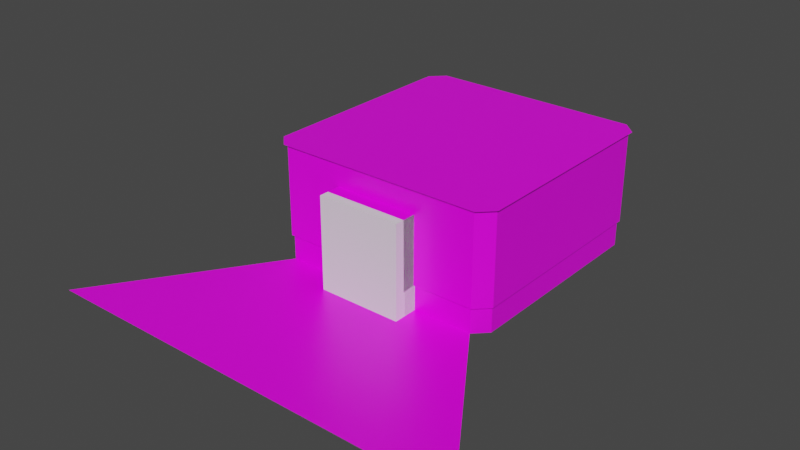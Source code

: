 # Source: room2.blend  (saved by Blender 2.82.7; exported with 4.5.12 LTS)
import bpy
from mathutils import Matrix  # noqa: F401  (used for matrix-valued properties, if any)

bpy.ops.wm.read_factory_settings(use_empty=True)
scene = bpy.context.scene
scene.name = 'Scene'

# ---- collections
col_collection = bpy.data.collections.new('Collection'); scene.collection.children.link(col_collection)

# ---- images (referenced by path relative to the original .blend; pixels are not part of the script)
import os
ASSET_DIR = os.environ.get("B2B_ASSET_DIR", "")  # directory of the original .blend (textures are referenced by path, not embedded)
HERE = os.path.dirname(os.path.abspath(__file__))  # packed textures are extracted next to this script under _unpacked/

def load_image(name, relpath, width, height, colorspace="sRGB"):
    """Load a texture the original file referenced (path relative to the .blend, or extracted next to this script)."""
    p = next((c for c in (os.path.join(HERE, relpath), os.path.join(ASSET_DIR, relpath)) if relpath and os.path.exists(c)), "")
    if p:
        img = bpy.data.images.load(p, check_existing=True)
        img.name = name
    else:  # same state as the original file: an image datablock whose file is absent (Cycles renders it pink)
        img = bpy.data.images.new(name, width, height)
        img.source = "FILE"
        img.filepath = "//" + (relpath or name)
    img.colorspace_settings.name = colorspace
    return img
img_room_png = load_image('room.png', 'room.png', 1024, 1024, 'sRGB')

# ---- materials (node trees are filled in below, after node groups)
mat_drink_cage = bpy.data.materials.new('drink cage')
mat_drink_cage.alpha_threshold = 0.0
mat_drink_cage.use_transparent_shadow = False
mat_drink_cage.line_color = (0.0, 0.0, 0.0, 1.0)

# ---- material node trees
mat_drink_cage.use_nodes = True; mat_drink_cage.node_tree.nodes.clear()
_N = mat_drink_cage.node_tree.nodes; _L = mat_drink_cage.node_tree.links
n0 = _N.new('ShaderNodeOutputMaterial'); n0.name = 'Material Output'; n0.location = (300, 300)
n1 = _N.new('ShaderNodeBsdfPrincipled'); n1.name = 'Principled BSDF'; n1.location = (10, 300)
n1.distribution = 'GGX'
n1.subsurface_method = 'BURLEY'
n1.inputs[2].default_value = 0.4
n1.inputs[3].default_value = 1.45
n1.inputs[27].default_value = (0.0, 0.0, 0.0, 1.0)
n1.inputs[28].default_value = 1.0
n2 = _N.new('ShaderNodeTexImage'); n2.name = 'Image Texture'; n2.location = (-342, 150)
n2.image = img_room_png
_L.new(n1.outputs[0], n0.inputs[0])
_L.new(n2.outputs[0], n1.inputs[0])
n0.is_active_output = True

# ---- world
world_world = bpy.data.worlds.new('World'); scene.world = world_world
world_world.use_nodes = True; world_world.node_tree.nodes.clear()
_N = world_world.node_tree.nodes; _L = world_world.node_tree.links
n0 = _N.new('ShaderNodeOutputWorld'); n0.name = 'World Output'; n0.location = (300, 300)
n1 = _N.new('ShaderNodeBackground'); n1.name = 'Background'; n1.location = (10, 300)
n1.inputs[0].default_value = (0.05088, 0.05088, 0.05088, 1.0)
_L.new(n1.outputs[0], n0.inputs[0])
n0.is_active_output = True
world_world.color = (0.05088, 0.05088, 0.05088)
world_world.use_sun_shadow = False
world_world.sun_shadow_jitter_overblur = 0.0

# ---- meshes
me_cube_006 = bpy.data.meshes.new('Cube.006')
me_cube_006.from_pydata([(-1.778, -1.0, 0.2217), (-1.778, -1.0, 3.778), (-2.0, 3.0, 0.0), (-2.0, 3.0, 4.0), (1.778, -1.0, 0.2217), (1.778, -1.0, 3.778), (2.0, 3.0, 0.0), (2.0, 3.0, 4.0), (-2.0, -1.0, 0.0), (-2.0, -1.0, 4.0), (2.0, -1.0, 4.0), (2.0, -1.0, 0.0), (-1.778, 2.376, 0.2217), (-1.778, 2.376, 3.778), (1.778, 2.376, 3.778), (1.778, 2.376, 0.2217), (-1.889, -1.096, 0.1109), (-1.889, -1.096, 3.889), (1.889, -1.096, 3.889), (1.889, -1.096, 0.1109), (-1.9, -0.9189, 0.09), (-1.9, -0.9189, 0.4), (1.9, -0.9189, 0.09), (1.9, -0.9189, 0.4), (-1.9, -1.0, 0.09), (-1.9, -1.0, 0.4), (1.9, -1.0, 0.4), (1.9, -1.0, 0.09), (-1.778, -1.0, 2.4), (1.778, -1.0, 2.4), (-1.778, 2.376, 2.4), (1.778, 2.376, 2.4), (-1.778, -1.0, 2.3), (1.778, -1.0, 2.3), (-1.778, 2.376, 2.3), (1.778, 2.376, 2.3), (3.576e-07, -0.3234, 3.867), (1.192e-07, -0.3234, 2.336), (-1.192e-07, 2.376, 3.867), (-3.576e-07, 2.376, 2.336), (-0.1, -0.3234, 3.867), (-0.1, -0.3234, 2.336), (-0.1, 2.376, 3.867), (-0.1, 2.376, 2.336), (-2.0, -1.0, 3.778), (2.0, -1.0, 3.778), (-2.0, -1.0, 4.0), (2.0, -1.0, 4.0), (-2.055, -1.0, 3.889), (2.055, -1.0, 3.889), (2.0, -1.952, 4.0), (-2.0, -1.952, 4.0), (2.0, -1.952, 3.778), (-2.0, -1.952, 3.778), (-2.055, -2.048, 3.889), (2.055, -2.048, 3.889)], [], [(8, 9, 3, 2), (2, 3, 7, 6), (6, 7, 10, 11), (5, 1, 13, 14), (2, 6, 11, 8), (7, 3, 9, 10), (16, 17, 9, 8), (18, 19, 11, 10), (19, 16, 8, 11), (15, 14, 13, 12), (4, 5, 14, 15), (0, 4, 15, 12), (1, 0, 12, 13), (4, 0, 16, 19), (5, 4, 19, 18), (0, 1, 17, 16), (24, 25, 21, 20), (20, 21, 23, 22), (22, 23, 26, 27), (20, 22, 27, 24), (23, 21, 25, 26), (27, 26, 25, 24), (28, 30, 31, 29), (32, 33, 35, 34), (29, 31, 35, 33), (28, 29, 33, 32), (30, 28, 32, 34), (31, 30, 34, 35), (36, 38, 39, 37), (40, 41, 43, 42), (37, 39, 43, 41), (36, 37, 41, 40), (38, 36, 40, 42), (39, 38, 42, 43), (45, 49, 55, 52), (48, 44, 53, 54), (54, 55, 50, 51), (53, 52, 55, 54), (49, 47, 50, 55), (46, 48, 54, 51), (44, 45, 52, 53), (47, 46, 51, 50), (46, 47, 49, 45, 44, 48)])
_uv = me_cube_006.uv_layers.new(name='UVMap')
_uv.uv.foreach_set('vector', [0.5, 0.5, 0.5, 0.5, 0.5, 0.5, 0.5, 0.5, 0.5, 0.5, 0.5, 0.5, 0.5, 0.5, 0.5, 0.5, 0.5, 0.5, 0.5, 0.5, 0.5, 0.5, 0.5, 0.5, 0.5, 0.5, 0.5, 0.5, 0.5, 0.5, 0.5, 0.5, 0.5, 0.5, 0.5, 0.5, 0.5, 0.5, 0.5, 0.5, 0.5, 0.5, 0.5, 0.5, 0.5, 0.5, 0.5, 0.5, 0.5, 0.5, 0.5, 0.5, 0.5, 0.5, 0.5, 0.5, 0.5, 0.5, 0.5, 0.5, 0.5, 0.5, 0.5, 0.5, 0.5, 0.5, 0.5, 0.5, 0.5, 0.5, 0.5, 0.5, 0.5, 0.5, 0.5, 0.5, 0.5, 0.5, 0.5, 0.5, 0.5, 0.5, 0.5, 0.5, 0.5, 0.5, 0.5, 0.5, 0.5, 0.5, 0.5, 0.5, 0.5, 0.5, 0.5, 0.5, 0.5, 0.5, 0.5, 0.5, 0.5, 0.5, 0.5, 0.5, 0.5, 0.5, 0.5, 0.5, 0.5, 0.5, 0.5, 0.5, 0.5, 0.5, 0.5, 0.5, 0.5, 0.5, 0.5, 0.5, 0.5, 0.5, 0.5, 0.5, 0.5, 0.5, 0.5, 0.5, 0.8008, 0.4141, 0.8008, 0.4141, 0.8008, 0.4141, 0.8008, 0.4141, 0.8008, 0.4141, 0.8008, 0.4141, 0.8008, 0.4141, 0.8008, 0.4141, 0.8008, 0.4141, 0.8008, 0.4141, 0.8008, 0.4141, 0.8008, 0.4141, 0.8008, 0.4141, 0.8008, 0.4141, 0.8008, 0.4141, 0.8008, 0.4141, 0.8008, 0.4141, 0.8008, 0.4141, 0.8008, 0.4141, 0.8008, 0.4141, 0.8008, 0.4141, 0.8008, 0.4141, 0.8008, 0.4141, 0.8008, 0.4141, 0.8125, 0.4375, 0.8125, 0.4375, 0.8125, 0.4375, 0.8125, 0.4375, 0.8125, 0.4375, 0.8125, 0.4375, 0.8125, 0.4375, 0.8125, 0.4375, 0.8125, 0.4375, 0.8125, 0.4375, 0.8125, 0.4375, 0.8125, 0.4375, 0.8125, 0.4375, 0.8125, 0.4375, 0.8125, 0.4375, 0.8125, 0.4375, 0.8125, 0.4375, 0.8125, 0.4375, 0.8125, 0.4375, 0.8125, 0.4375, 0.8125, 0.4375, 0.8125, 0.4375, 0.8125, 0.4375, 0.8125, 0.4375, 0.8125, 0.4375, 0.8125, 0.4375, 0.8125, 0.4375, 0.8125, 0.4375, 0.8125, 0.4375, 0.8125, 0.4375, 0.8125, 0.4375, 0.8125, 0.4375, 0.8125, 0.4375, 0.8125, 0.4375, 0.8125, 0.4375, 0.8125, 0.4375, 0.8125, 0.4375, 0.8125, 0.4375, 0.8125, 0.4375, 0.8125, 0.4375, 0.8125, 0.4375, 0.8125, 0.4375, 0.8125, 0.4375, 0.8125, 0.4375, 0.8125, 0.4375, 0.8125, 0.4375, 0.8125, 0.4375, 0.8125, 0.4375, 0.5, 0.5, 0.5, 0.5, 0.5, 0.5, 0.5, 0.5, 0.5, 0.5, 0.5, 0.5, 0.5, 0.5, 0.5, 0.5, 0.5, 0.5, 0.5, 0.5, 0.5, 0.5, 0.5, 0.5, 0.5, 0.5, 0.5, 0.5, 0.5, 0.5, 0.5, 0.5, 0.5, 0.5, 0.5, 0.5, 0.5, 0.5, 0.5, 0.5, 0.5, 0.5, 0.5, 0.5, 0.5, 0.5, 0.5, 0.5, 0.5, 0.5, 0.5, 0.5, 0.5, 0.5, 0.5, 0.5, 0.5, 0.5, 0.5, 0.5, 0.5, 0.5, 0.5, 0.5, 0.5, 0.5, 0.5, 0.5, 0.5, 0.5, 0.5, 0.5, 0.5, 0.5, 0.5, 0.5])
me_cube_006.materials.append(mat_drink_cage)
me_cube_006.use_remesh_fix_poles = True
me_cube_006.use_remesh_preserve_attributes = False
me_cube_006.use_mirror_vertex_groups = False
me_cube_006.update()
me_cube = bpy.data.meshes.new('Cube')
me_cube.from_pydata([(-0.9842, -0.8733, 0.0), (-0.8733, -0.9842, 0.0), (-0.9066, -1.022, 3.333), (-1.022, -0.9066, 3.333), (-0.8733, 0.9842, 0.0), (-0.9842, 0.8733, 0.0), (-1.022, 0.9066, 3.333), (-0.9066, 1.022, 3.333), (0.8733, -0.9842, 0.0), (0.9842, -0.8733, 0.0), (1.022, -0.9066, 3.333), (0.9066, -1.022, 3.333), (0.9842, 0.8733, 0.0), (0.8733, 0.9842, 0.0), (0.9066, 1.022, 3.333), (1.022, 0.9066, 3.333), (1.86, -2.459, 0.0), (-1.86, -2.459, 0.0)], [], [(14, 15, 10, 11, 2, 3, 6, 7), (4, 5, 0, 1, 8, 9, 12, 13), (8, 1, 17, 16)])
_uv = me_cube.uv_layers.new(name='UVMap')
_uv.uv.foreach_set('vector', [0.1875, 0.4375, 0.1875, 0.4375, 0.1875, 0.4375, 0.1875, 0.4375, 0.1875, 0.4375, 0.1875, 0.4375, 0.1875, 0.4375, 0.1875, 0.4375, 0.25, 0.5, 0.25, 0.5, 0.25, 0.5, 0.25, 0.5, 0.25, 0.5, 0.25, 0.5, 0.25, 0.5, 0.25, 0.5, 0.25, 0.5, 0.25, 0.5, 0.25, 0.5, 0.25, 0.5])
me_cube.materials.append(mat_drink_cage)
me_cube.use_remesh_fix_poles = True
me_cube.use_remesh_preserve_attributes = False
me_cube.use_mirror_vertex_groups = False
me_cube.update()
me_cube_001 = bpy.data.meshes.new('Cube.001')
me_cube_001.from_pydata([(-1.82, -1.0, 4.0), (-1.82, 1.0, 4.0), (1.82, -1.0, 4.0), (1.82, 1.0, 4.0), (-1.82, 1.0, -0.1416), (-1.82, -1.0, -0.1416), (1.82, 1.0, -0.1416), (1.82, -1.0, -0.1416)], [], [(3, 6, 4, 1), (2, 7, 6, 3), (0, 5, 7, 2), (3, 1, 0, 2), (4, 6, 7, 5), (1, 4, 5, 0)])
_uv = me_cube_001.uv_layers.new(name='UVMap')
_uv.uv.foreach_set('vector', [0.625, 0.5, 0.375, 0.5, 0.375, 0.25, 0.625, 0.25, 0.625, 0.75, 0.375, 0.75, 0.375, 0.5, 0.625, 0.5, 0.625, 1.0, 0.375, 1.0, 0.375, 0.75, 0.625, 0.75, 0.625, 0.5, 0.875, 0.5, 0.875, 0.75, 0.625, 0.75, 0.125, 0.5, 0.375, 0.5, 0.375, 0.75, 0.125, 0.75, 0.625, 0.25, 0.375, 0.25, 0.375, 0.0, 0.625, 0.0])
me_cube_001.use_remesh_fix_poles = True
me_cube_001.use_remesh_preserve_attributes = False
me_cube_001.use_mirror_vertex_groups = False
me_cube_001.update()
me_cube_002 = bpy.data.meshes.new('Cube.002')
me_cube_002.from_pydata([(0.8733, -0.9842, 0.6799), (0.9842, -0.8733, 0.6799), (0.9842, 0.8733, 0.6799), (0.8733, 0.9842, 0.6799), (-0.8733, 0.9842, 0.6799), (-0.9842, 0.8733, 0.6799), (-0.8733, -0.9842, 0.6799), (-0.9842, -0.8733, 0.6799), (-0.9842, -0.8733, 0.0), (-0.8733, -0.9842, 0.0), (-0.8873, -1.0, 3.333), (-1.0, -0.8873, 3.333), (-0.8733, 0.9842, 0.0), (-0.9842, 0.8733, 0.0), (-1.0, 0.8873, 3.333), (-0.8873, 1.0, 3.333), (0.8733, -0.9842, 0.0), (0.9842, -0.8733, 0.0), (1.0, -0.8873, 3.333), (0.8873, -1.0, 3.333), (0.9842, 0.8733, 0.0), (0.8733, 0.9842, 0.0), (0.8873, 1.0, 3.333), (1.0, 0.8873, 3.333), (1.0, -0.8873, 0.7238), (0.8873, 1.0, 0.7238), (-0.8873, -1.0, 0.7238), (-1.0, 0.8873, 0.7238), (-1.0, -0.8873, 0.7238), (-0.8873, 1.0, 0.7238), (1.0, 0.8873, 0.7238), (0.8873, -1.0, 0.7238), (0.364, -1.0, 2.667), (0.364, -1.117, 2.667), (0.364, -1.114, 0.6979), (0.364, -1.1, 0.6519), (0.364, -1.0, 0.7238), (0.364, -0.9842, 0.6799), (0.364, -1.102, 0.0), (0.364, -0.9842, 0.0), (-0.364, -1.0, 0.7238), (-0.364, -1.114, 0.6979), (-0.364, -0.9842, 0.6799), (-0.364, -1.1, 0.6519), (-0.364, -1.102, 0.0), (-0.364, -0.9842, 0.0), (-0.364, -1.0, 2.667), (-0.364, -1.117, 2.667)], [], [(31, 36, 32, 46, 40, 26, 10, 19), (30, 24, 18, 23), (24, 1, 0, 31), (28, 27, 14, 11), (29, 25, 22, 15), (28, 11, 10, 26), (5, 13, 12, 4), (3, 21, 20, 2), (1, 17, 16, 0), (25, 3, 2, 30), (27, 5, 4, 29), (8, 7, 6, 9), (12, 21, 3, 4), (8, 13, 5, 7), (20, 17, 1, 2), (16, 39, 37, 0), (14, 27, 29, 15), (22, 25, 30, 23), (7, 28, 26, 6), (4, 3, 25, 29), (7, 5, 27, 28), (18, 24, 31, 19), (2, 1, 24, 30), (0, 37, 36, 31), (33, 32, 36, 37, 39, 38, 35, 34), (46, 47, 41, 43, 44, 45, 42, 40), (42, 45, 9, 6), (32, 33, 47, 46), (40, 42, 6, 26)])
_uv = me_cube_002.uv_layers.new(name='UVMap')
_uv.uv.foreach_set('vector', [0.5, 0.6562, 0.5, 0.6562, 0.5, 0.6562, 0.5, 0.6562, 0.5, 0.6562, 0.5, 0.6562, 0.5, 0.6562, 0.5, 0.6562, 0.5, 0.6562, 0.5, 0.6562, 0.5, 0.6562, 0.5, 0.6562, 0.7812, 0.5625, 0.7812, 0.5625, 0.7812, 0.5625, 0.7812, 0.5625, 0.5, 0.6562, 0.5, 0.6562, 0.5, 0.6562, 0.5, 0.6562, 0.5, 0.6562, 0.5, 0.6562, 0.5, 0.6562, 0.5, 0.6562, 0.5, 0.6562, 0.5, 0.6562, 0.5, 0.6562, 0.5, 0.6562, 0.7812, 0.5625, 0.7812, 0.5625, 0.7812, 0.5625, 0.7812, 0.5625, 0.7812, 0.5625, 0.7812, 0.5625, 0.7812, 0.5625, 0.7812, 0.5625, 0.7812, 0.5625, 0.7812, 0.5625, 0.7812, 0.5625, 0.7812, 0.5625, 0.7812, 0.5625, 0.7812, 0.5625, 0.7812, 0.5625, 0.7812, 0.5625, 0.7812, 0.5625, 0.7812, 0.5625, 0.7812, 0.5625, 0.7812, 0.5625, 0.7812, 0.5625, 0.7812, 0.5625, 0.7812, 0.5625, 0.7812, 0.5625, 0.7812, 0.5625, 0.7812, 0.5625, 0.7812, 0.5625, 0.7812, 0.5625, 0.7812, 0.5625, 0.7812, 0.5625, 0.7812, 0.5625, 0.7812, 0.5625, 0.7812, 0.5625, 0.7812, 0.5625, 0.7812, 0.5625, 0.7812, 0.5625, 0.7812, 0.5625, 0.7812, 0.5625, 0.7812, 0.5625, 0.7812, 0.5625, 0.5, 0.6562, 0.5, 0.6562, 0.5, 0.6562, 0.5, 0.6562, 0.5, 0.6562, 0.5, 0.6562, 0.5, 0.6562, 0.5, 0.6562, 0.7812, 0.5625, 0.7812, 0.5625, 0.7812, 0.5625, 0.7812, 0.5625, 0.7812, 0.5625, 0.7812, 0.5625, 0.7812, 0.5625, 0.7812, 0.5625, 0.7812, 0.5625, 0.7812, 0.5625, 0.7812, 0.5625, 0.7812, 0.5625, 0.5, 0.6562, 0.5, 0.6562, 0.5, 0.6562, 0.5, 0.6562, 0.7812, 0.5625, 0.7812, 0.5625, 0.7812, 0.5625, 0.7812, 0.5625, 0.7812, 0.5625, 0.7812, 0.5625, 0.7812, 0.5625, 0.7812, 0.5625, 0.625, 0.6978, 0.625, 0.625, 0.4491, 0.625, 0.4451, 0.6151, 0.3835, 0.6151, 0.3835, 0.6885, 0.4426, 0.6873, 0.4467, 0.6964, 0.625, 0.125, 0.625, 0.05216, 0.4467, 0.05362, 0.4426, 0.06275, 0.3835, 0.06154, 0.3835, 0.1349, 0.4451, 0.1349, 0.4491, 0.125, 0.7812, 0.5625, 0.7812, 0.5625, 0.7812, 0.5625, 0.7812, 0.5625, 0.625, 0.625, 0.625, 0.6978, 0.875, 0.6978, 0.875, 0.625, 0.7812, 0.5625, 0.7812, 0.5625, 0.7812, 0.5625, 0.7812, 0.5625])
me_cube_002.materials.append(mat_drink_cage)
me_cube_002.use_remesh_fix_poles = True
me_cube_002.use_remesh_preserve_attributes = False
me_cube_002.use_mirror_vertex_groups = False
me_cube_002.update()
me_plane_001 = bpy.data.meshes.new('Plane.001')
me_plane_001.from_pydata([(-0.2344, 0.06917, 1.856), (-0.2344, 0.06917, -2.051), (-0.233, 0.06916, 1.857), (-2.767, 0.09337, 2.527), (-1.994, 0.08599, 2.369), (-1.365, 0.07998, 1.781), (-3.373, 0.09916, -2.051), (-3.373, 0.09916, 2.527), (-0.6165, 0.07282, 1.781), (-0.231, -0.08003, 1.856), (-0.231, -0.08003, -2.051), (-0.2295, -0.08005, 1.857), (-2.764, -0.05583, 2.527), (-1.991, -0.06322, 2.369), (-1.362, -0.06922, 1.781), (-3.37, -0.05005, -2.051), (-3.37, -0.05005, 2.527), (-0.613, -0.07638, 1.781), (-0.2094, 0.181, -2.072), (-0.2312, 0.1599, -2.051), (-3.371, 0.1599, -2.051), (-3.391, 0.181, -2.072), (-0.2312, 0.1599, 1.856), (-0.2094, 0.181, 1.845), (-1.354, 0.181, 1.802), (-1.363, 0.1599, 1.781), (-3.391, 0.181, 2.548), (-3.371, 0.1599, 2.527), (-1.981, 0.181, 2.388), (-1.992, 0.1599, 2.369), (-0.6148, 0.181, 1.802), (-0.6135, 0.1599, 1.781), (-2.765, 0.1599, 2.527), (-2.762, 0.181, 2.548), (-0.2298, 0.1599, 1.857), (-0.2292, 0.181, 1.878), (-0.2306, -0.1599, -2.051), (-0.2094, -0.181, -2.072), (-3.391, -0.181, -2.072), (-3.37, -0.1599, -2.051), (-0.2094, -0.181, 1.845), (-0.2306, -0.1599, 1.856), (-1.362, -0.1599, 1.781), (-1.354, -0.181, 1.802), (-3.37, -0.1599, 2.527), (-3.391, -0.181, 2.548), (-1.991, -0.1599, 2.369), (-1.981, -0.181, 2.388), (-0.6128, -0.1599, 1.781), (-0.6148, -0.181, 1.802), (-2.762, -0.181, 2.548), (-2.764, -0.1599, 2.527), (-0.2192, -0.181, 1.88), (-0.2292, -0.1599, 1.857), (-0.02107, 0.181, 2.243), (2.626e-07, 0.1599, 2.281), (2.626e-07, 0.1599, -2.281), (-0.02107, 0.181, -2.26), (-0.3096, 0.181, 2.054), (-0.3177, 0.1599, 2.074), (-2.743, 0.181, 2.736), (-2.741, 0.1599, 2.757), (-1.881, 0.1599, 2.581), (-1.891, 0.181, 2.562), (-1.271, 0.1599, 2.011), (-1.279, 0.181, 1.99), (-3.58, 0.181, -2.26), (-3.601, 0.1599, -2.281), (-3.601, 0.1599, 2.757), (-3.58, 0.181, 2.736), (-0.6354, 0.1599, 2.011), (-0.6334, 0.181, 1.99), (2.143e-07, -0.1599, 2.281), (-0.02107, -0.181, 2.243), (-0.02107, -0.181, -2.26), (2.143e-07, -0.1599, -2.281), (-0.3177, -0.1599, 2.074), (-0.3096, -0.181, 2.054), (-2.741, -0.1599, 2.757), (-2.743, -0.181, 2.736), (-1.891, -0.181, 2.562), (-1.881, -0.1599, 2.581), (-1.279, -0.181, 1.99), (-1.271, -0.1599, 2.011), (-3.601, -0.1599, -2.281), (-3.58, -0.181, -2.26), (-3.58, -0.181, 2.736), (-3.601, -0.1599, 2.757), (-0.6334, -0.181, 1.99), (-0.6354, -0.1599, 2.011), (-0.2337, 0.03833, 1.591), (-0.2344, 0.06917, 1.621), (-0.2344, 0.06917, 1.56), (-0.2344, 0.06917, 1.489), (-0.2337, 0.03833, 1.52), (-0.2344, 0.06917, 1.551), (-0.2337, 0.03833, 0.8313), (-0.2344, 0.06917, 0.8622), (-0.2344, 0.06917, 0.8005), (-0.2344, 0.06917, 0.7297), (-0.2337, 0.03833, 0.7605), (-0.2344, 0.06917, 0.7914), (-0.2337, 0.03833, 0.07216), (-0.2344, 0.06917, 0.103), (-0.2344, 0.06917, 0.04132), (-0.2344, 0.06917, -0.0295), (-0.2337, 0.03833, 0.001341), (-0.2344, 0.06917, 0.03218), (-0.2337, 0.03833, -0.687), (-0.2344, 0.06917, -0.6562), (-0.2344, 0.06917, -0.7178), (-0.2344, 0.06917, -0.7887), (-0.2337, 0.03833, -0.7578), (-0.2344, 0.06917, -0.727), (-0.2337, 0.03833, -1.446), (-0.2344, 0.06917, -1.415), (-0.2344, 0.06917, -1.477), (-0.2344, 0.06917, -1.548), (-0.2337, 0.03833, -1.517), (-0.2344, 0.06917, -1.486), (-3.372, 0.06833, -1.474), (-3.342, 0.06802, -1.505), (-3.373, 0.09916, -1.536), (-3.372, 0.06833, -1.453), (-3.373, 0.1146, -1.391), (-3.342, 0.06802, -1.422), (-3.372, 0.06831, -0.7214), (-3.373, 0.09916, -0.7522), (-3.373, 0.09916, -0.6905), (-3.373, 0.09916, -0.6075), (-3.372, 0.06831, -0.6384), (-3.373, 0.09916, -0.6692), (-3.372, 0.06831, 0.06213), (-3.373, 0.09916, 0.03128), (-3.373, 0.09916, 0.09297), (-3.373, 0.09916, 0.176), (-3.372, 0.06831, 0.1451), (-3.373, 0.09916, 0.1143), (-3.372, 0.06831, 0.8456), (-3.373, 0.09916, 0.8148), (-3.373, 0.09916, 0.8765), (-3.373, 0.09916, 0.9594), (-3.372, 0.06831, 0.9286), (-3.373, 0.09916, 0.8978), (-3.372, 0.06831, 1.629), (-3.373, 0.09916, 1.598), (-3.373, 0.09916, 1.66), (-3.373, 0.09916, 1.743), (-3.372, 0.06831, 1.712), (-3.373, 0.09916, 1.681), (-0.231, -0.08003, 1.621), (-0.2317, -0.04918, 1.591), (-0.231, -0.08003, 1.56), (-0.2317, -0.04918, 1.52), (-0.231, -0.08003, 1.489), (-0.231, -0.08003, 1.551), (-0.231, -0.08003, 0.8622), (-0.2317, -0.04918, 0.8313), (-0.231, -0.08003, 0.8005), (-0.2317, -0.04918, 0.7605), (-0.231, -0.08003, 0.7297), (-0.231, -0.08003, 0.7914), (-0.231, -0.08003, 0.103), (-0.2317, -0.04918, 0.07216), (-0.231, -0.08003, 0.04132), (-0.2317, -0.04918, 0.001341), (-0.231, -0.08003, -0.0295), (-0.231, -0.08003, 0.03218), (-0.231, -0.08003, -0.6562), (-0.2317, -0.04918, -0.687), (-0.231, -0.08003, -0.7178), (-0.2317, -0.04918, -0.7578), (-0.231, -0.08003, -0.7887), (-0.231, -0.08003, -0.727), (-0.231, -0.08003, -1.415), (-0.2317, -0.04918, -1.446), (-0.231, -0.08003, -1.477), (-0.2317, -0.04918, -1.517), (-0.231, -0.08003, -1.548), (-0.231, -0.08003, -1.486), (-3.37, -0.01921, -1.474), (-3.37, -0.06546, -1.536), (-3.34, -0.01949, -1.505), (-3.37, -0.01921, -1.453), (-3.34, -0.01949, -1.422), (-3.369, -0.05005, -1.391), (-3.37, -0.05005, -0.7522), (-3.37, -0.0192, -0.7214), (-3.37, -0.05005, -0.6905), (-3.37, -0.0192, -0.6384), (-3.37, -0.05005, -0.6075), (-3.37, -0.05005, -0.6692), (-3.37, -0.05005, 0.03128), (-3.37, -0.0192, 0.06213), (-3.37, -0.05005, 0.09297), (-3.37, -0.0192, 0.1451), (-3.37, -0.05005, 0.176), (-3.37, -0.05005, 0.1143), (-3.37, -0.05005, 0.8148), (-3.37, -0.0192, 0.8456), (-3.37, -0.05005, 0.8765), (-3.37, -0.0192, 0.9286), (-3.37, -0.05005, 0.9594), (-3.37, -0.05005, 0.8978), (-3.37, -0.05005, 1.598), (-3.37, -0.0192, 1.629), (-3.37, -0.05005, 1.66), (-3.37, -0.0192, 1.712), (-3.37, -0.05005, 1.743), (-3.37, -0.05005, 1.681)], [], [(32, 29, 4, 3), (59, 70, 89, 76), (41, 53, 11, 9), (55, 59, 76, 72), (67, 56, 75, 84), (61, 68, 87, 78), (70, 64, 83, 89), (68, 67, 84, 87), (64, 62, 81, 83), (62, 61, 78, 81), (19, 20, 6, 1), (29, 25, 5, 4), (31, 34, 2, 8), (25, 31, 8, 5), (34, 22, 0, 2), (33, 26, 69, 60), (27, 32, 3, 7), (154, 204, 202, 156), (123, 183, 180, 120), (39, 36, 10, 15), (42, 46, 13, 14), (53, 48, 17, 11), (48, 42, 14, 17), (47, 43, 82, 80), (46, 51, 12, 13), (56, 55, 72, 75), (40, 37, 74, 73), (151, 207, 148, 90), (44, 39, 15, 181, 185, 186, 188, 191, 190, 192, 194, 197, 196, 198, 200, 203, 202, 204, 206, 209, 208, 16), (51, 44, 16, 12), (35, 30, 71, 58), (18, 23, 54, 57), (45, 50, 79, 86), (21, 18, 57, 66), (23, 35, 58, 54), (49, 52, 77, 88), (37, 38, 85, 74), (28, 33, 60, 63), (38, 45, 86, 85), (52, 40, 73, 77), (24, 28, 63, 65), (50, 47, 80, 79), (26, 21, 66, 69), (43, 49, 88, 82), (30, 24, 65, 71), (55, 56, 57, 54), (59, 55, 54, 58), (61, 62, 63, 60), (62, 64, 65, 63), (67, 68, 69, 66), (64, 70, 71, 65), (68, 61, 60, 69), (70, 59, 58, 71), (56, 67, 66, 57), (73, 74, 75, 72), (77, 73, 72, 76), (79, 80, 81, 78), (80, 82, 83, 81), (85, 86, 87, 84), (82, 88, 89, 83), (86, 79, 78, 87), (88, 77, 76, 89), (74, 85, 84, 75), (23, 18, 19, 22), (35, 23, 22, 34), (33, 28, 29, 32), (28, 24, 25, 29), (21, 26, 27, 20), (24, 30, 31, 25), (26, 33, 32, 27), (30, 35, 34, 31), (18, 21, 20, 19), (41, 36, 37, 40), (53, 41, 40, 52), (51, 46, 47, 50), (46, 42, 43, 47), (39, 44, 45, 38), (42, 48, 49, 43), (44, 51, 50, 45), (48, 53, 52, 49), (36, 39, 38, 37), (95, 94, 153, 155, 152, 151, 90, 92), (36, 41, 9, 150, 152, 155, 154, 156, 158, 161, 160, 162, 164, 167, 166, 168, 170, 173, 172, 174, 176, 179, 178, 10), (160, 198, 196, 162), (166, 192, 190, 168), (172, 186, 185, 174), (178, 181, 15, 10), (177, 118, 121, 182), (171, 112, 126, 187), (165, 106, 132, 193), (159, 100, 138, 199), (153, 94, 144, 205), (141, 145, 93, 97), (135, 139, 99, 103), (129, 133, 105, 109), (124, 127, 111, 115), (6, 122, 117, 1), (101, 100, 159, 161, 158, 157, 96, 98), (107, 106, 165, 167, 164, 163, 102, 104), (113, 112, 171, 173, 170, 169, 108, 110), (119, 118, 177, 179, 176, 175, 114, 116), (20, 27, 7, 147, 149, 146, 145, 141, 143, 140, 139, 135, 137, 134, 133, 129, 131, 128, 127, 124, 122, 6), (175, 184, 125, 114), (169, 189, 130, 108), (163, 195, 136, 102), (157, 201, 142, 96), (147, 7, 3, 4, 5, 8, 2, 0, 91), (11, 17, 14, 13, 12, 16, 208, 150, 9), (149, 148, 207, 209, 206, 205, 144, 146), (143, 142, 201, 203, 200, 199, 138, 140), (137, 136, 195, 197, 194, 193, 132, 134), (131, 130, 189, 191, 188, 187, 126, 128), (90, 91, 92), (93, 94, 95), (96, 97, 98), (99, 100, 101), (102, 103, 104), (105, 106, 107), (108, 109, 110), (111, 112, 113), (114, 115, 116), (117, 118, 119), (120, 121, 122), (123, 124, 125), (126, 127, 128), (129, 130, 131), (132, 133, 134), (135, 136, 137), (138, 139, 140), (141, 142, 143), (144, 145, 146), (147, 148, 149), (150, 151, 152), (153, 154, 155), (156, 157, 158), (159, 160, 161), (162, 163, 164), (165, 166, 167), (168, 169, 170), (171, 172, 173), (174, 175, 176), (177, 178, 179), (180, 181, 182), (183, 184, 185), (186, 187, 188), (189, 190, 191), (192, 193, 194), (195, 196, 197), (198, 199, 200), (201, 202, 203), (204, 205, 206), (207, 208, 209), (122, 124, 123, 120), (180, 183, 185, 181), (207, 151, 150, 208), (204, 154, 153, 205), (201, 157, 156, 202), (198, 160, 159, 199), (195, 163, 162, 196), (192, 166, 165, 193), (189, 169, 168, 190), (186, 172, 171, 187), (184, 175, 174, 185), (181, 178, 177, 182), (121, 118, 117, 122), (124, 115, 114, 125), (126, 112, 111, 127), (129, 109, 108, 130), (132, 106, 105, 133), (135, 103, 102, 136), (138, 100, 99, 139), (141, 97, 96, 142), (144, 94, 93, 145), (147, 91, 90, 148), (183, 123, 125, 184), (182, 121, 120, 180), (22, 19, 1, 117, 119, 116, 115, 111, 113, 110, 109, 105, 107, 104, 103, 99, 101, 98, 97, 93, 95, 92, 91, 0)])
_uv = me_plane_001.uv_layers.new(name='UVMap')
_uv.uv.foreach_set('vector', [0.6957, 0.9597, 0.4256, 0.961, 0.4256, 0.961, 0.6957, 0.9597, 0.08823, 1.0, 0.1765, 1.0, 0.1765, 1.0, 0.08823, 1.0, 0.06449, 0.9223, 0.06409, 0.9225, 0.06409, 0.9225, 0.06449, 0.9223, 0.0, 1.0, 0.08823, 1.0, 0.08823, 1.0, 0.0, 1.0, 1.0, 0.0, 0.0, 0.0, 0.0, 0.0, 1.0, 0.0, 0.6765, 1.0, 1.0, 1.0, 1.0, 1.0, 0.6765, 1.0, 0.1765, 1.0, 0.3529, 1.0, 0.3529, 1.0, 0.1765, 1.0, 1.0, 1.0, 1.0, 0.0, 1.0, 0.0, 1.0, 1.0, 0.3529, 1.0, 0.3529, 1.0, 0.3529, 1.0, 0.3529, 1.0, 0.3529, 1.0, 0.6765, 1.0, 0.6765, 1.0, 0.3529, 1.0, 0.06362, 0.04979, 0.9354, 0.04697, 0.9354, 0.04697, 0.06362, 0.04979, 0.4256, 0.961, 0.3589, 0.9128, 0.3589, 0.9128, 0.4256, 0.961, 0.1702, 0.9255, 0.06409, 0.9225, 0.06409, 0.9225, 0.1702, 0.9255, 0.3589, 0.9128, 0.1702, 0.9255, 0.1702, 0.9255, 0.3589, 0.9128, 0.06409, 0.9225, 0.06449, 0.9223, 0.06449, 0.9223, 0.06409, 0.9225, 0.694, 0.9634, 0.9269, 0.9597, 0.9926, 0.9959, 0.6782, 0.9963, 0.9196, 0.9557, 0.6957, 0.9597, 0.6957, 0.9597, 0.9196, 0.9557, 0.06432, 0.7601, 0.9225, 0.7868, 0.9238, 0.7115, 0.06425, 0.6879, 0.933, 0.1815, 0.933, 0.1815, 0.9334, 0.1603, 0.9334, 0.1603, 0.9354, 0.04697, 0.06362, 0.04979, 0.06362, 0.04979, 0.9354, 0.04697, 0.3589, 0.9128, 0.4256, 0.961, 0.4256, 0.961, 0.3589, 0.9128, 0.06409, 0.9225, 0.1702, 0.9255, 0.1702, 0.9255, 0.06409, 0.9225, 0.1702, 0.9255, 0.3589, 0.9128, 0.3589, 0.9128, 0.1702, 0.9255, 0.419, 0.9646, 0.3584, 0.9208, 0.3535, 0.992, 0.3596, 0.9964, 0.4256, 0.961, 0.6957, 0.9597, 0.6957, 0.9597, 0.4256, 0.961, 0.0, 0.0, 0.0, 1.0, 0.0, 1.0, 0.0, 0.0, 0.05859, 0.9183, 0.0578, 0.04524, 0.005816, 0.004552, 0.005895, 0.9929, 0.06441, 0.843, 0.921, 0.8731, 0.921, 0.8731, 0.06441, 0.843, 0.9196, 0.9557, 0.9354, 0.04697, 0.9354, 0.04697, 0.9339, 0.1293, 0.9324, 0.2158, 0.9311, 0.2912, 0.9305, 0.3255, 0.9302, 0.3467, 0.9296, 0.381, 0.9282, 0.4564, 0.9277, 0.4907, 0.9273, 0.5119, 0.9267, 0.5463, 0.9254, 0.6216, 0.9248, 0.6559, 0.9244, 0.6771, 0.9238, 0.7115, 0.9225, 0.7868, 0.9219, 0.8212, 0.9215, 0.8424, 0.9209, 0.8762, 0.9196, 0.9557, 0.6957, 0.9597, 0.9196, 0.9557, 0.9196, 0.9557, 0.6957, 0.9597, 0.06404, 0.9298, 0.1708, 0.9323, 0.1759, 0.9932, 0.08603, 0.9929, 0.0578, 0.04524, 0.05859, 0.9183, 0.005895, 0.9929, 0.005816, 0.004552, 0.9269, 0.9597, 0.694, 0.9634, 0.6782, 0.9963, 0.9926, 0.9959, 0.9413, 0.04267, 0.0578, 0.04524, 0.005816, 0.004552, 0.9941, 0.004293, 0.05868, 0.9152, 0.06356, 0.9272, 0.08603, 0.9929, 0.005895, 0.9929, 0.1708, 0.9323, 0.06128, 0.9298, 0.08603, 0.9929, 0.1759, 0.9932, 0.0578, 0.04524, 0.9413, 0.04267, 0.9941, 0.004293, 0.005816, 0.004552, 0.419, 0.9646, 0.694, 0.9634, 0.6782, 0.9963, 0.3596, 0.9964, 0.9413, 0.04267, 0.9269, 0.9597, 0.9926, 0.9959, 0.9941, 0.004293, 0.06086, 0.926, 0.05868, 0.9152, 0.005895, 0.9929, 0.08603, 0.9929, 0.3584, 0.9208, 0.419, 0.9646, 0.3596, 0.9964, 0.3535, 0.992, 0.694, 0.9634, 0.419, 0.9646, 0.3596, 0.9964, 0.6782, 0.9963, 0.9269, 0.9597, 0.9413, 0.04267, 0.9941, 0.004293, 0.9926, 0.9959, 0.3584, 0.9208, 0.1708, 0.9323, 0.1759, 0.9932, 0.3535, 0.992, 0.1708, 0.9323, 0.3584, 0.9208, 0.3535, 0.992, 0.1759, 0.9932, 0.0, 1.0, 0.0, 0.0, 0.005816, 0.004552, 0.005895, 0.9929, 0.08823, 1.0, 0.0, 1.0, 0.005895, 0.9929, 0.08603, 0.9929, 0.6765, 1.0, 0.3529, 1.0, 0.3596, 0.9964, 0.6782, 0.9963, 0.3529, 1.0, 0.3529, 1.0, 0.3535, 0.992, 0.3596, 0.9964, 1.0, 0.0, 1.0, 1.0, 0.9926, 0.9959, 0.9941, 0.004293, 0.3529, 1.0, 0.1765, 1.0, 0.1759, 0.9932, 0.3535, 0.992, 1.0, 1.0, 0.6765, 1.0, 0.6782, 0.9963, 0.9926, 0.9959, 0.1765, 1.0, 0.08823, 1.0, 0.08603, 0.9929, 0.1759, 0.9932, 0.0, 0.0, 1.0, 0.0, 0.9941, 0.004293, 0.005816, 0.004552, 0.005895, 0.9929, 0.005816, 0.004552, 0.0, 0.0, 0.0, 1.0, 0.08603, 0.9929, 0.005895, 0.9929, 0.0, 1.0, 0.08823, 1.0, 0.6782, 0.9963, 0.3596, 0.9964, 0.3529, 1.0, 0.6765, 1.0, 0.3596, 0.9964, 0.3535, 0.992, 0.3529, 1.0, 0.3529, 1.0, 0.9941, 0.004293, 0.9926, 0.9959, 1.0, 1.0, 1.0, 0.0, 0.3535, 0.992, 0.1759, 0.9932, 0.1765, 1.0, 0.3529, 1.0, 0.9926, 0.9959, 0.6782, 0.9963, 0.6765, 1.0, 1.0, 1.0, 0.1759, 0.9932, 0.08603, 0.9929, 0.08823, 1.0, 0.1765, 1.0, 0.005816, 0.004552, 0.9941, 0.004293, 1.0, 0.0, 0.0, 0.0, 0.05859, 0.9183, 0.0578, 0.04524, 0.06362, 0.04979, 0.06449, 0.9223, 0.06356, 0.9272, 0.05868, 0.9152, 0.06449, 0.9223, 0.06409, 0.9225, 0.694, 0.9634, 0.419, 0.9646, 0.4256, 0.961, 0.6957, 0.9597, 0.419, 0.9646, 0.3584, 0.9208, 0.3589, 0.9128, 0.4256, 0.961, 0.9413, 0.04267, 0.9269, 0.9597, 0.9196, 0.9557, 0.9354, 0.04697, 0.3584, 0.9208, 0.1708, 0.9323, 0.1702, 0.9255, 0.3589, 0.9128, 0.9269, 0.9597, 0.694, 0.9634, 0.6957, 0.9597, 0.9196, 0.9557, 0.1708, 0.9323, 0.06404, 0.9298, 0.06409, 0.9225, 0.1702, 0.9255, 0.0578, 0.04524, 0.9413, 0.04267, 0.9354, 0.04697, 0.06362, 0.04979, 0.06449, 0.9223, 0.06362, 0.04979, 0.0578, 0.04524, 0.05859, 0.9183, 0.06409, 0.9225, 0.06449, 0.9223, 0.05868, 0.9152, 0.06086, 0.926, 0.6957, 0.9597, 0.4256, 0.961, 0.419, 0.9646, 0.694, 0.9634, 0.4256, 0.961, 0.3589, 0.9128, 0.3584, 0.9208, 0.419, 0.9646, 0.9354, 0.04697, 0.9196, 0.9557, 0.9269, 0.9597, 0.9413, 0.04267, 0.3589, 0.9128, 0.1702, 0.9255, 0.1708, 0.9323, 0.3584, 0.9208, 0.9196, 0.9557, 0.6957, 0.9597, 0.694, 0.9634, 0.9269, 0.9597, 0.1702, 0.9255, 0.06409, 0.9225, 0.06128, 0.9298, 0.1708, 0.9323, 0.06362, 0.04979, 0.9354, 0.04697, 0.9413, 0.04267, 0.0578, 0.04524, 0.06436, 0.7982, 0.06433, 0.7637, 0.06433, 0.7637, 0.06436, 0.7982, 0.06437, 0.8085, 0.06441, 0.843, 0.06441, 0.843, 0.06437, 0.8085, 0.06362, 0.04979, 0.06449, 0.9223, 0.06449, 0.9223, 0.06442, 0.8522, 0.06437, 0.8085, 0.06436, 0.7982, 0.06432, 0.7601, 0.06425, 0.6879, 0.06421, 0.6498, 0.0642, 0.6396, 0.06417, 0.6015, 0.06409, 0.5293, 0.06406, 0.4912, 0.06405, 0.4809, 0.06401, 0.4428, 0.06394, 0.3706, 0.0639, 0.3325, 0.06389, 0.3223, 0.06385, 0.2842, 0.06378, 0.212, 0.06374, 0.1739, 0.06373, 0.1637, 0.06369, 0.1245, 0.06362, 0.04979, 0.06417, 0.6015, 0.9254, 0.6216, 0.9267, 0.5463, 0.06409, 0.5293, 0.06401, 0.4428, 0.9282, 0.4564, 0.9296, 0.381, 0.06394, 0.3706, 0.06385, 0.2842, 0.9311, 0.2912, 0.9324, 0.2158, 0.06378, 0.212, 0.06369, 0.1245, 0.934, 0.1249, 0.9354, 0.04697, 0.06362, 0.04979, 0.0637, 0.1291, 0.0637, 0.1291, 0.9254, 0.1296, 0.9254, 0.1296, 0.06385, 0.2878, 0.06385, 0.2878, 0.9311, 0.2948, 0.9311, 0.2948, 0.06401, 0.4464, 0.06401, 0.4464, 0.9282, 0.46, 0.9282, 0.46, 0.06417, 0.605, 0.06417, 0.605, 0.9253, 0.6252, 0.9253, 0.6252, 0.06433, 0.7637, 0.06433, 0.7637, 0.9224, 0.7905, 0.9224, 0.7905, 0.9238, 0.7115, 0.9225, 0.7868, 0.06432, 0.7601, 0.06425, 0.6879, 0.9267, 0.5463, 0.9254, 0.6216, 0.06417, 0.6015, 0.06409, 0.5293, 0.9296, 0.381, 0.9282, 0.4564, 0.06401, 0.4428, 0.06394, 0.3706, 0.9323, 0.2158, 0.9311, 0.2912, 0.06385, 0.2842, 0.06378, 0.212, 0.9354, 0.04697, 0.9341, 0.1249, 0.06369, 0.1245, 0.06362, 0.04979, 0.0642, 0.6396, 0.06417, 0.605, 0.06417, 0.605, 0.0642, 0.6396, 0.06421, 0.6498, 0.06425, 0.6844, 0.06425, 0.6844, 0.06421, 0.6498, 0.06405, 0.4809, 0.06401, 0.4464, 0.06401, 0.4464, 0.06405, 0.4809, 0.06406, 0.4912, 0.06409, 0.5257, 0.06409, 0.5257, 0.06406, 0.4912, 0.06389, 0.3223, 0.06385, 0.2878, 0.06385, 0.2878, 0.06389, 0.3223, 0.0639, 0.3325, 0.06393, 0.3671, 0.06393, 0.3671, 0.0639, 0.3325, 0.06373, 0.1637, 0.0637, 0.1291, 0.0637, 0.1291, 0.06373, 0.1637, 0.06374, 0.1739, 0.06377, 0.2084, 0.06377, 0.2084, 0.06374, 0.1739, 0.9354, 0.04697, 0.9196, 0.9557, 0.9196, 0.9557, 0.9209, 0.8762, 0.9215, 0.8424, 0.9219, 0.8212, 0.9225, 0.7868, 0.9238, 0.7115, 0.9244, 0.6771, 0.9248, 0.6559, 0.9254, 0.6216, 0.9267, 0.5463, 0.9273, 0.5119, 0.9277, 0.4907, 0.9282, 0.4564, 0.9296, 0.381, 0.9302, 0.3467, 0.9305, 0.3255, 0.9311, 0.2912, 0.9326, 0.2054, 0.934, 0.1249, 0.9354, 0.04697, 0.06377, 0.2084, 0.924, 0.2121, 0.924, 0.2121, 0.06377, 0.2084, 0.06393, 0.3671, 0.9296, 0.3774, 0.9296, 0.3774, 0.06393, 0.3671, 0.06409, 0.5257, 0.9267, 0.5426, 0.9267, 0.5426, 0.06409, 0.5257, 0.06425, 0.6844, 0.9239, 0.7078, 0.9239, 0.7078, 0.06425, 0.6844, 0.9209, 0.8762, 0.9196, 0.9557, 0.6957, 0.9597, 0.4256, 0.961, 0.3589, 0.9128, 0.1702, 0.9255, 0.06409, 0.9225, 0.06449, 0.9223, 0.06442, 0.8522, 0.06409, 0.9225, 0.1702, 0.9255, 0.3589, 0.9128, 0.4256, 0.961, 0.6957, 0.9597, 0.9196, 0.9557, 0.9209, 0.8762, 0.06442, 0.8522, 0.06449, 0.9223, 0.9215, 0.8424, 0.921, 0.8731, 0.921, 0.8731, 0.9215, 0.8424, 0.9219, 0.8212, 0.9224, 0.7905, 0.9224, 0.7905, 0.9219, 0.8212, 0.9244, 0.6771, 0.9239, 0.7078, 0.9239, 0.7078, 0.9244, 0.6771, 0.9248, 0.6559, 0.9253, 0.6252, 0.9253, 0.6252, 0.9248, 0.6559, 0.9273, 0.5119, 0.9267, 0.5426, 0.9267, 0.5426, 0.9273, 0.5119, 0.9277, 0.4907, 0.9282, 0.46, 0.9282, 0.46, 0.9277, 0.4907, 0.9302, 0.3467, 0.9296, 0.3774, 0.9296, 0.3774, 0.9302, 0.3467, 0.9305, 0.3255, 0.9311, 0.2948, 0.9311, 0.2948, 0.9305, 0.3255, 0.06441, 0.843, 0.06473, 0.843, 0.06437, 0.8085, 0.06432, 0.7601, 0.06405, 0.7637, 0.06436, 0.7982, 0.06425, 0.6844, 0.06451, 0.6844, 0.06421, 0.6498, 0.06417, 0.6015, 0.06389, 0.605, 0.0642, 0.6396, 0.06409, 0.5257, 0.06429, 0.5257, 0.06406, 0.4912, 0.06401, 0.4428, 0.06373, 0.4464, 0.06405, 0.4809, 0.06393, 0.3671, 0.06406, 0.3671, 0.0639, 0.3325, 0.06385, 0.2842, 0.06357, 0.2878, 0.06389, 0.3223, 0.06377, 0.2084, 0.06384, 0.2084, 0.06374, 0.1739, 0.06369, 0.1245, 0.06342, 0.1291, 0.06373, 0.1637, 0.9334, 0.1603, 0.9254, 0.1296, 0.934, 0.1249, 0.933, 0.1815, 0.9323, 0.2158, 0.924, 0.2121, 0.9311, 0.2948, 0.931, 0.2948, 0.9305, 0.3255, 0.9296, 0.381, 0.9293, 0.3774, 0.9302, 0.3467, 0.9282, 0.46, 0.928, 0.46, 0.9277, 0.4907, 0.9267, 0.5463, 0.9265, 0.5426, 0.9273, 0.5119, 0.9253, 0.6252, 0.9251, 0.6252, 0.9248, 0.6559, 0.9238, 0.7115, 0.9236, 0.7078, 0.9244, 0.6771, 0.9224, 0.7905, 0.9221, 0.7905, 0.9219, 0.8212, 0.9209, 0.8762, 0.9207, 0.8731, 0.9215, 0.8424, 0.06442, 0.8522, 0.06468, 0.843, 0.06437, 0.8085, 0.06433, 0.7637, 0.06403, 0.7637, 0.06436, 0.7982, 0.06425, 0.6879, 0.06453, 0.6844, 0.06421, 0.6498, 0.06417, 0.605, 0.06394, 0.605, 0.0642, 0.6396, 0.06409, 0.5293, 0.06437, 0.5257, 0.06406, 0.4912, 0.06401, 0.4464, 0.06385, 0.4464, 0.06405, 0.4809, 0.06394, 0.3706, 0.06421, 0.3671, 0.0639, 0.3325, 0.06385, 0.2878, 0.06375, 0.2878, 0.06389, 0.3223, 0.06378, 0.212, 0.06405, 0.2084, 0.06374, 0.1739, 0.0637, 0.1291, 0.06366, 0.1291, 0.06373, 0.1637, 0.9334, 0.1603, 0.934, 0.1249, 0.9254, 0.1296, 0.933, 0.1815, 0.924, 0.2121, 0.9324, 0.2158, 0.9311, 0.2912, 0.9313, 0.2948, 0.9305, 0.3255, 0.9296, 0.3774, 0.9298, 0.3774, 0.9302, 0.3467, 0.9282, 0.4564, 0.9285, 0.46, 0.9277, 0.4907, 0.9267, 0.5426, 0.9269, 0.5426, 0.9273, 0.5119, 0.9254, 0.6216, 0.9256, 0.6252, 0.9248, 0.6559, 0.9239, 0.7078, 0.9241, 0.7079, 0.9244, 0.6771, 0.9225, 0.7868, 0.9227, 0.7905, 0.9219, 0.8212, 0.921, 0.8731, 0.9213, 0.8731, 0.9215, 0.8424, 0.934, 0.1249, 0.9326, 0.2054, 0.933, 0.1815, 0.9334, 0.1603, 0.9334, 0.1603, 0.933, 0.1815, 0.9324, 0.2158, 0.9339, 0.1293, 0.921, 0.8731, 0.06441, 0.843, 0.06442, 0.8522, 0.9209, 0.8762, 0.9225, 0.7868, 0.06432, 0.7601, 0.06433, 0.7637, 0.9224, 0.7905, 0.9239, 0.7078, 0.06425, 0.6844, 0.06425, 0.6879, 0.9238, 0.7115, 0.9254, 0.6216, 0.06417, 0.6015, 0.06417, 0.605, 0.9253, 0.6252, 0.9267, 0.5426, 0.06409, 0.5257, 0.06409, 0.5293, 0.9267, 0.5463, 0.9282, 0.4564, 0.06401, 0.4428, 0.06401, 0.4464, 0.9282, 0.46, 0.9296, 0.3774, 0.06393, 0.3671, 0.06394, 0.3706, 0.9296, 0.381, 0.9311, 0.2912, 0.06385, 0.2842, 0.06385, 0.2878, 0.9311, 0.2948, 0.924, 0.2121, 0.06377, 0.2084, 0.06378, 0.212, 0.9324, 0.2158, 0.934, 0.1249, 0.06369, 0.1245, 0.0637, 0.1291, 0.9254, 0.1296, 0.9254, 0.1296, 0.0637, 0.1291, 0.06369, 0.1245, 0.9341, 0.1249, 0.9323, 0.2158, 0.06378, 0.212, 0.06377, 0.2084, 0.924, 0.2121, 0.9311, 0.2948, 0.06385, 0.2878, 0.06385, 0.2842, 0.9311, 0.2912, 0.9296, 0.381, 0.06394, 0.3706, 0.06393, 0.3671, 0.9296, 0.3774, 0.9282, 0.46, 0.06401, 0.4464, 0.06401, 0.4428, 0.9282, 0.4564, 0.9267, 0.5463, 0.06409, 0.5293, 0.06409, 0.5257, 0.9267, 0.5426, 0.9253, 0.6252, 0.06417, 0.605, 0.06417, 0.6015, 0.9254, 0.6216, 0.9238, 0.7115, 0.06425, 0.6879, 0.06425, 0.6844, 0.9239, 0.7078, 0.9224, 0.7905, 0.06433, 0.7637, 0.06432, 0.7601, 0.9225, 0.7868, 0.9209, 0.8762, 0.06442, 0.8522, 0.06441, 0.843, 0.921, 0.8731, 0.933, 0.1815, 0.933, 0.1815, 0.924, 0.2121, 0.924, 0.2121, 0.9254, 0.1296, 0.9254, 0.1296, 0.9334, 0.1603, 0.9334, 0.1603, 0.06449, 0.9223, 0.06362, 0.04979, 0.06362, 0.04979, 0.06369, 0.1245, 0.06373, 0.1637, 0.06374, 0.1739, 0.06378, 0.212, 0.06385, 0.2842, 0.06389, 0.3223, 0.0639, 0.3325, 0.06394, 0.3706, 0.06401, 0.4428, 0.06405, 0.4809, 0.06406, 0.4912, 0.06409, 0.5293, 0.06417, 0.6015, 0.0642, 0.6396, 0.06421, 0.6498, 0.06425, 0.6879, 0.06432, 0.7601, 0.06436, 0.7982, 0.06437, 0.8085, 0.06442, 0.8522, 0.06449, 0.9223])
me_plane_001.use_remesh_fix_poles = True
me_plane_001.use_remesh_preserve_attributes = False
me_plane_001.use_mirror_vertex_groups = False
me_plane_001.update()

# ---- objects
ob_cube_006 = bpy.data.objects.new('Cube.006', me_cube_006)
ob_cube = bpy.data.objects.new('Cube', me_cube)
ob_cube_001 = bpy.data.objects.new('Cube.001', me_cube_001)
ob_wall = bpy.data.objects.new('wall', me_cube_002)
ob_plane_001 = bpy.data.objects.new('Plane.001', me_plane_001)
ob_plane_002 = bpy.data.objects.new('Plane.002', me_plane_001)

# ---- transforms, parenting, visibility, modifiers, constraints
ob_cube_006.location = (0.0, 0.0, 0.0)
ob_cube_006.lineart.crease_threshold = 0.0
_vg = ob_cube_006.vertex_groups.new(name='bevel')
_vg.add([44, 45, 48, 49], 1.0, 'REPLACE')
_m = ob_cube_006.modifiers.new('Bevel', 'BEVEL')
_m.width = 0.014
_m.width_pct = 0.014
_m.limit_method = 'VGROUP'
_m.vertex_group = 'bevel'
ob_cube.location = (0.0, 0.0, 0.0)
ob_cube.scale = (10.0, 10.0, 3.0)
ob_cube.lineart.crease_threshold = 0.0
ob_cube_001.location = (0.0, -10.0, 0.0)
ob_cube_001.scale = (2.0, 2.0, 2.0)
ob_cube_001.display_type = 'WIRE'
ob_cube_001.lineart.crease_threshold = 0.0
ob_wall.location = (0.0, 0.0, 0.0)
ob_wall.scale = (10.0, 10.0, 3.0)
ob_wall.lineart.crease_threshold = 0.0
ob_plane_001.location = (3.623, -10.49, 3.555)
ob_plane_001.lineart.crease_threshold = 0.0
ob_plane_002.location = (-3.668, -10.49, 3.555)
ob_plane_002.rotation_euler = (0.0, -0.0, 3.142)
ob_plane_002.lineart.crease_threshold = 0.0

# ---- collection membership
col_collection.objects.link(ob_cube_006)
col_collection.objects.link(ob_cube)
col_collection.objects.link(ob_cube_001)
col_collection.objects.link(ob_wall)
col_collection.objects.link(ob_plane_001)
col_collection.objects.link(ob_plane_002)

# ---- scene / render settings (as saved in the file)
scene.frame_start = 1; scene.frame_end = 250; scene.frame_set(2)
scene.render.engine = 'BLENDER_EEVEE_NEXT'
scene.cycles.use_denoising = False
scene.cycles.samples = 128
scene.cycles.sampling_pattern = 'TABULATED_SOBOL'
scene.cycles.use_adaptive_sampling = False
scene.cycles.use_light_tree = False
scene.view_settings.view_transform = 'Filmic'
bpy.context.view_layer.update()

# ---- added for rendering (the .blend has no active camera and no usable light): camera, sun
cam_auto = bpy.data.cameras.new('AutoCamera')
cam_auto.lens = 50.0
cam_auto.sensor_width = 36.0
cam_auto.clip_end = 1000.0
ob_auto_camera = bpy.data.objects.new('AutoCamera', cam_auto)
scene.collection.objects.link(ob_auto_camera)
ob_auto_camera.location = (48.0936, -64.9003, 43.3332)
ob_auto_camera.rotation_euler = (1.09748, -7.21219e-08, 0.694738)
scene.camera = ob_auto_camera
light_auto_sun = bpy.data.lights.new('AutoSun', 'SUN')
light_auto_sun.energy = 3.0
light_auto_sun.angle = 0.0523599
ob_auto_sun = bpy.data.objects.new('AutoSun', light_auto_sun)
scene.collection.objects.link(ob_auto_sun)
ob_auto_sun.rotation_euler = (0.872665, 0.174533, 0.523599)
bpy.context.view_layer.update()
